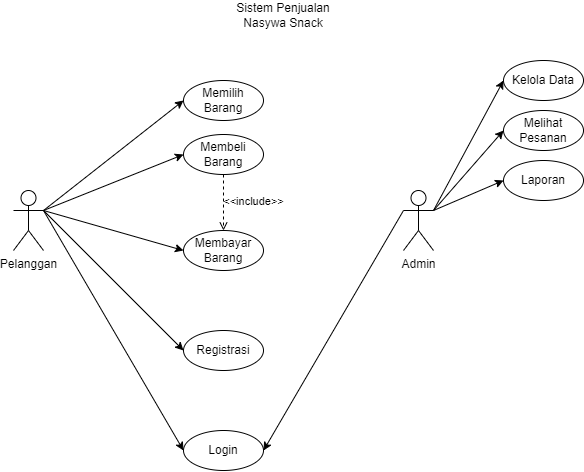

The diagram above was exported from draw.io. Its source (the exported page's mxGraphModel, read from the mxfile embedded in the PNG):
<mxGraphModel dx="1021" dy="462" grid="1" gridSize="10" guides="1" tooltips="1" connect="1" arrows="1" fold="1" page="1" pageScale="1" pageWidth="1169" pageHeight="827" math="0" shadow="0">
  <root>
    <mxCell id="0" />
    <mxCell id="1" parent="0" />
    <mxCell id="QhimLfpFaI7ipkh3wvDJ-1" value="Sistem Penjualan Nasywa Snack" style="text;html=1;strokeColor=none;fillColor=none;align=center;verticalAlign=middle;whiteSpace=wrap;rounded=0;" vertex="1" parent="1">
      <mxGeometry x="610" y="280" width="100" height="30" as="geometry" />
    </mxCell>
    <mxCell id="QhimLfpFaI7ipkh3wvDJ-2" value="Admin" style="shape=umlActor;verticalLabelPosition=bottom;verticalAlign=top;html=1;outlineConnect=0;" vertex="1" parent="1">
      <mxGeometry x="780" y="470" width="30" height="60" as="geometry" />
    </mxCell>
    <mxCell id="QhimLfpFaI7ipkh3wvDJ-5" value="Pelanggan" style="shape=umlActor;verticalLabelPosition=bottom;verticalAlign=top;html=1;outlineConnect=0;" vertex="1" parent="1">
      <mxGeometry x="390" y="470" width="30" height="60" as="geometry" />
    </mxCell>
    <mxCell id="QhimLfpFaI7ipkh3wvDJ-7" value="Memilih Barang" style="ellipse;whiteSpace=wrap;html=1;" vertex="1" parent="1">
      <mxGeometry x="560" y="360" width="80" height="40" as="geometry" />
    </mxCell>
    <mxCell id="QhimLfpFaI7ipkh3wvDJ-8" value="Membeli Barang" style="ellipse;whiteSpace=wrap;html=1;" vertex="1" parent="1">
      <mxGeometry x="560" y="414" width="80" height="40" as="geometry" />
    </mxCell>
    <mxCell id="QhimLfpFaI7ipkh3wvDJ-9" value="Membayar Barang" style="ellipse;whiteSpace=wrap;html=1;" vertex="1" parent="1">
      <mxGeometry x="560" y="510" width="80" height="40" as="geometry" />
    </mxCell>
    <mxCell id="QhimLfpFaI7ipkh3wvDJ-12" value="" style="endArrow=classic;html=1;rounded=0;exitX=1;exitY=0.3333333333333333;exitDx=0;exitDy=0;exitPerimeter=0;entryX=0;entryY=0.5;entryDx=0;entryDy=0;" edge="1" parent="1" source="QhimLfpFaI7ipkh3wvDJ-5" target="QhimLfpFaI7ipkh3wvDJ-7">
      <mxGeometry width="50" height="50" relative="1" as="geometry">
        <mxPoint x="430" y="500" as="sourcePoint" />
        <mxPoint x="569.999999999998" y="390" as="targetPoint" />
      </mxGeometry>
    </mxCell>
    <mxCell id="QhimLfpFaI7ipkh3wvDJ-13" value="" style="endArrow=classic;html=1;rounded=0;exitX=1;exitY=0.3333333333333333;exitDx=0;exitDy=0;exitPerimeter=0;entryX=0;entryY=0.5;entryDx=0;entryDy=0;" edge="1" parent="1" source="QhimLfpFaI7ipkh3wvDJ-5" target="QhimLfpFaI7ipkh3wvDJ-8">
      <mxGeometry width="50" height="50" relative="1" as="geometry">
        <mxPoint x="430" y="500" as="sourcePoint" />
        <mxPoint x="569.999999999998" y="440" as="targetPoint" />
      </mxGeometry>
    </mxCell>
    <mxCell id="QhimLfpFaI7ipkh3wvDJ-14" value="" style="endArrow=classic;html=1;rounded=0;entryX=0;entryY=0.5;entryDx=0;entryDy=0;exitX=1;exitY=0.3333333333333333;exitDx=0;exitDy=0;exitPerimeter=0;" edge="1" parent="1" source="QhimLfpFaI7ipkh3wvDJ-5" target="QhimLfpFaI7ipkh3wvDJ-9">
      <mxGeometry width="50" height="50" relative="1" as="geometry">
        <mxPoint x="430" y="500" as="sourcePoint" />
        <mxPoint x="569.999999999998" y="490" as="targetPoint" />
      </mxGeometry>
    </mxCell>
    <mxCell id="QhimLfpFaI7ipkh3wvDJ-15" value="Kelola Data" style="ellipse;whiteSpace=wrap;html=1;" vertex="1" parent="1">
      <mxGeometry x="880" y="340" width="80" height="40" as="geometry" />
    </mxCell>
    <mxCell id="QhimLfpFaI7ipkh3wvDJ-16" value="Melihat Pesanan" style="ellipse;whiteSpace=wrap;html=1;" vertex="1" parent="1">
      <mxGeometry x="880" y="390" width="80" height="40" as="geometry" />
    </mxCell>
    <mxCell id="QhimLfpFaI7ipkh3wvDJ-17" value="Laporan" style="ellipse;whiteSpace=wrap;html=1;" vertex="1" parent="1">
      <mxGeometry x="880" y="440" width="80" height="40" as="geometry" />
    </mxCell>
    <mxCell id="QhimLfpFaI7ipkh3wvDJ-18" value="" style="endArrow=classic;html=1;rounded=0;exitX=1;exitY=0.3333333333333333;exitDx=0;exitDy=0;exitPerimeter=0;entryX=0;entryY=0.5;entryDx=0;entryDy=0;" edge="1" parent="1" source="QhimLfpFaI7ipkh3wvDJ-2" target="QhimLfpFaI7ipkh3wvDJ-15">
      <mxGeometry width="50" height="50" relative="1" as="geometry">
        <mxPoint x="620" y="580" as="sourcePoint" />
        <mxPoint x="670" y="530" as="targetPoint" />
      </mxGeometry>
    </mxCell>
    <mxCell id="QhimLfpFaI7ipkh3wvDJ-19" value="" style="endArrow=classic;html=1;rounded=0;exitX=1;exitY=0.3333333333333333;exitDx=0;exitDy=0;exitPerimeter=0;entryX=0;entryY=0.5;entryDx=0;entryDy=0;" edge="1" parent="1" source="QhimLfpFaI7ipkh3wvDJ-2" target="QhimLfpFaI7ipkh3wvDJ-16">
      <mxGeometry width="50" height="50" relative="1" as="geometry">
        <mxPoint x="620" y="580" as="sourcePoint" />
        <mxPoint x="670" y="530" as="targetPoint" />
      </mxGeometry>
    </mxCell>
    <mxCell id="QhimLfpFaI7ipkh3wvDJ-20" value="" style="endArrow=classic;html=1;rounded=0;exitX=1;exitY=0.3333333333333333;exitDx=0;exitDy=0;exitPerimeter=0;entryX=0;entryY=0.5;entryDx=0;entryDy=0;" edge="1" parent="1" source="QhimLfpFaI7ipkh3wvDJ-2" target="QhimLfpFaI7ipkh3wvDJ-17">
      <mxGeometry width="50" height="50" relative="1" as="geometry">
        <mxPoint x="620" y="580" as="sourcePoint" />
        <mxPoint x="670" y="530" as="targetPoint" />
      </mxGeometry>
    </mxCell>
    <mxCell id="QhimLfpFaI7ipkh3wvDJ-21" value="&amp;lt;&amp;lt;include&amp;gt;&amp;gt;" style="html=1;verticalAlign=bottom;labelBackgroundColor=none;endArrow=open;endFill=0;dashed=1;rounded=0;exitX=0.5;exitY=1;exitDx=0;exitDy=0;entryX=0.5;entryY=0;entryDx=0;entryDy=0;" edge="1" parent="1" source="QhimLfpFaI7ipkh3wvDJ-8" target="QhimLfpFaI7ipkh3wvDJ-9">
      <mxGeometry x="0.2857" y="30" width="160" relative="1" as="geometry">
        <mxPoint x="730" y="410" as="sourcePoint" />
        <mxPoint x="890" y="410" as="targetPoint" />
        <mxPoint as="offset" />
      </mxGeometry>
    </mxCell>
    <mxCell id="QhimLfpFaI7ipkh3wvDJ-22" value="Login" style="ellipse;whiteSpace=wrap;html=1;" vertex="1" parent="1">
      <mxGeometry x="560" y="710" width="80" height="40" as="geometry" />
    </mxCell>
    <mxCell id="QhimLfpFaI7ipkh3wvDJ-23" value="" style="endArrow=classic;html=1;rounded=0;exitX=0;exitY=0.3333333333333333;exitDx=0;exitDy=0;exitPerimeter=0;entryX=1;entryY=0.5;entryDx=0;entryDy=0;" edge="1" parent="1" source="QhimLfpFaI7ipkh3wvDJ-2" target="QhimLfpFaI7ipkh3wvDJ-22">
      <mxGeometry width="50" height="50" relative="1" as="geometry">
        <mxPoint x="790" y="500" as="sourcePoint" />
        <mxPoint x="650" y="690" as="targetPoint" />
      </mxGeometry>
    </mxCell>
    <mxCell id="QhimLfpFaI7ipkh3wvDJ-24" value="" style="endArrow=classic;html=1;rounded=0;entryX=0;entryY=0.5;entryDx=0;entryDy=0;exitX=1;exitY=0.3333333333333333;exitDx=0;exitDy=0;exitPerimeter=0;" edge="1" parent="1" source="QhimLfpFaI7ipkh3wvDJ-5" target="QhimLfpFaI7ipkh3wvDJ-22">
      <mxGeometry width="50" height="50" relative="1" as="geometry">
        <mxPoint x="430" y="500" as="sourcePoint" />
        <mxPoint x="570" y="540" as="targetPoint" />
      </mxGeometry>
    </mxCell>
    <mxCell id="QhimLfpFaI7ipkh3wvDJ-25" value="Registrasi" style="ellipse;whiteSpace=wrap;html=1;" vertex="1" parent="1">
      <mxGeometry x="560" y="610" width="80" height="40" as="geometry" />
    </mxCell>
    <mxCell id="QhimLfpFaI7ipkh3wvDJ-26" value="" style="endArrow=classic;html=1;rounded=0;entryX=0;entryY=0.5;entryDx=0;entryDy=0;exitX=1;exitY=0.3333333333333333;exitDx=0;exitDy=0;exitPerimeter=0;" edge="1" parent="1" source="QhimLfpFaI7ipkh3wvDJ-5" target="QhimLfpFaI7ipkh3wvDJ-25">
      <mxGeometry width="50" height="50" relative="1" as="geometry">
        <mxPoint x="430" y="500" as="sourcePoint" />
        <mxPoint x="570" y="540" as="targetPoint" />
      </mxGeometry>
    </mxCell>
  </root>
</mxGraphModel>